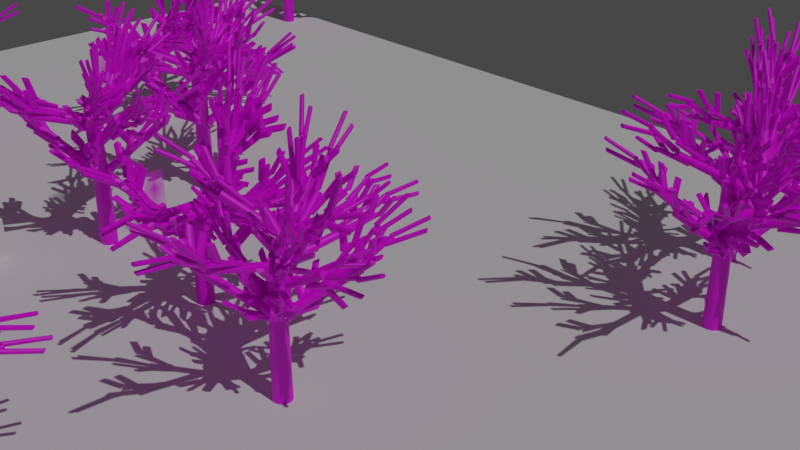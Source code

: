 # Source: v1.blend  (saved by Blender 3.1.5; exported with 4.5.12 LTS)
import bpy
from mathutils import Matrix  # noqa: F401  (used for matrix-valued properties, if any)

bpy.ops.wm.read_factory_settings(use_empty=True)
scene = bpy.context.scene
scene.name = 'Scene'

# ---- collections
col_collection = bpy.data.collections.new('Collection'); scene.collection.children.link(col_collection)

# ---- images (referenced by path relative to the original .blend; pixels are not part of the script)
import os
ASSET_DIR = os.environ.get("B2B_ASSET_DIR", "")  # directory of the original .blend (textures are referenced by path, not embedded)
HERE = os.path.dirname(os.path.abspath(__file__))  # packed textures are extracted next to this script under _unpacked/

def load_image(name, relpath, width, height, colorspace="sRGB"):
    """Load a texture the original file referenced (path relative to the .blend, or extracted next to this script)."""
    p = next((c for c in (os.path.join(HERE, relpath), os.path.join(ASSET_DIR, relpath)) if relpath and os.path.exists(c)), "")
    if p:
        img = bpy.data.images.load(p, check_existing=True)
        img.name = name
    else:  # same state as the original file: an image datablock whose file is absent (Cycles renders it pink)
        img = bpy.data.images.new(name, width, height)
        img.source = "FILE"
        img.filepath = "//" + (relpath or name)
    img.colorspace_settings.name = colorspace
    return img
img_bark_jpg = load_image('bark.jpg', 'assets/bark.jpg', 1024, 1024, 'sRGB')
img_oak_leaf_png = load_image('oak-leaf.png', 'assets/oak-leaf.png', 1024, 1024, 'sRGB')
img_branch_png = load_image('branch.png', 'assets/branch.png', 1024, 1024, 'sRGB')

# ---- materials (node trees are filled in below, after node groups)
mat_material_001 = bpy.data.materials.new('Material.001')
mat_oak_leaf = bpy.data.materials.new('oak-leaf')
mat_oak_leaf.surface_render_method = 'BLENDED'
mat_oak_leaf.blend_method = 'BLEND'
mat_pngwing_com = bpy.data.materials.new('pngwing.com')
mat_pngwing_com.surface_render_method = 'BLENDED'
mat_pngwing_com.blend_method = 'BLEND'

# ---- node groups
ng_geometry_nodes = bpy.data.node_groups.new('Geometry Nodes', 'GeometryNodeTree')
_s = ng_geometry_nodes.interface.new_socket(name='Geometry', in_out='OUTPUT', socket_type='NodeSocketGeometry')
_s = ng_geometry_nodes.interface.new_socket(name='Points', in_out='OUTPUT', socket_type='NodeSocketGeometry')
_s = ng_geometry_nodes.interface.new_socket(name='Geometry', in_out='INPUT', socket_type='NodeSocketGeometry')
ng_geometry_nodes.is_modifier = True
# nodes of 'Geometry Nodes' reference scene objects; filled in after objects exist

# ---- material node trees
mat_material_001.use_nodes = True; mat_material_001.node_tree.nodes.clear()
_N = mat_material_001.node_tree.nodes; _L = mat_material_001.node_tree.links
n0 = _N.new('ShaderNodeBsdfPrincipled'); n0.name = 'Principled BSDF'; n0.location = (10, 300)
n0.distribution = 'GGX'
n0.subsurface_method = 'RANDOM_WALK_SKIN'
n0.inputs[3].default_value = 1.45
n0.inputs[27].default_value = (0.0, 0.0, 0.0, 1.0)
n0.inputs[28].default_value = 1.0
n1 = _N.new('ShaderNodeOutputMaterial'); n1.name = 'Material Output'; n1.location = (300, 300)
n2 = _N.new('ShaderNodeTexImage'); n2.name = 'Image Texture'; n2.location = (-572, 197)
n2.width = 232
n2.image = img_bark_jpg
_L.new(n0.outputs[0], n1.inputs[0])
_L.new(n2.outputs[0], n0.inputs[0])
n1.is_active_output = True
mat_oak_leaf.use_nodes = True; mat_oak_leaf.node_tree.nodes.clear()
_N = mat_oak_leaf.node_tree.nodes; _L = mat_oak_leaf.node_tree.links
n0 = _N.new('ShaderNodeOutputMaterial'); n0.name = 'Material Output'; n0.location = (300, 300)
n1 = _N.new('ShaderNodeTexImage'); n1.name = 'Image Texture'; n1.location = (-200, 300)
n1.image = img_oak_leaf_png
n1.extension = 'CLIP'
n2 = _N.new('ShaderNodeBsdfPrincipled'); n2.name = 'Principled BSDF'; n2.location = (0, 300)
n2.distribution = 'GGX'
n2.subsurface_method = 'RANDOM_WALK_SKIN'
n2.inputs[3].default_value = 1.45
n2.inputs[27].default_value = (0.0, 0.0, 0.0, 1.0)
n2.inputs[28].default_value = 1.0
_L.new(n1.outputs[0], n2.inputs[0])
_L.new(n1.outputs[1], n2.inputs[4])
_L.new(n2.outputs[0], n0.inputs[0])
n0.is_active_output = True
mat_pngwing_com.use_nodes = True; mat_pngwing_com.node_tree.nodes.clear()
_N = mat_pngwing_com.node_tree.nodes; _L = mat_pngwing_com.node_tree.links
n0 = _N.new('ShaderNodeBsdfPrincipled'); n0.name = 'Principled BSDF'; n0.location = (19, 318)
n0.distribution = 'GGX'
n0.subsurface_method = 'RANDOM_WALK_SKIN'
n0.inputs[2].default_value = 0.0
n0.inputs[3].default_value = 1.45
n0.inputs[13].default_value = 0.0859
n0.inputs[24].default_value = 0.1723
n0.inputs[27].default_value = (0.0, 0.0, 0.0, 1.0)
n0.inputs[28].default_value = 1.0
n1 = _N.new('ShaderNodeOutputMaterial'); n1.name = 'Material Output'; n1.location = (559, 318)
n2 = _N.new('ShaderNodeMixShader'); n2.name = 'Mix Shader'; n2.location = (339, 270)
n2.inputs[0].default_value = 0.0
n3 = _N.new('ShaderNodeTexImage'); n3.name = 'Image Texture'; n3.location = (-670, 310)
n3.image = img_branch_png
n3.extension = 'CLIP'
n4 = _N.new('ShaderNodeBsdfTranslucent'); n4.name = 'Translucent BSDF'; n4.location = (-343, -78)
_L.new(n3.outputs[0], n0.inputs[0])
_L.new(n3.outputs[1], n0.inputs[4])
_L.new(n0.outputs[0], n2.inputs[1])
_L.new(n3.outputs[0], n4.inputs[0])
_L.new(n2.outputs[0], n1.inputs[0])
_L.new(n4.outputs[0], n2.inputs[2])
n1.is_active_output = True

# ---- world
world_world = bpy.data.worlds.new('World'); scene.world = world_world
world_world.use_nodes = True; world_world.node_tree.nodes.clear()
_N = world_world.node_tree.nodes; _L = world_world.node_tree.links
n0 = _N.new('ShaderNodeOutputWorld'); n0.name = 'World Output'; n0.location = (300, 300)
n1 = _N.new('ShaderNodeBackground'); n1.name = 'Background'; n1.location = (10, 300)
n1.inputs[0].default_value = (0.05088, 0.05088, 0.05088, 1.0)
_L.new(n1.outputs[0], n0.inputs[0])
n0.is_active_output = True
world_world.color = (0.05088, 0.05088, 0.05088)
world_world.use_sun_shadow = False
world_world.sun_shadow_jitter_overblur = 0.0

# ---- cameras
cam_camera = bpy.data.cameras.new('Camera')
cam_camera.clip_end = 100.0
cam_camera.ortho_scale = 7.314

# ---- lights
light_sun = bpy.data.lights.new('Sun', 'SUN')
light_sun.transmission_factor = 0.0
light_sun.energy = 1.0
light_sun.shadow_soft_size = 0.125

# ---- meshes
me_plane = bpy.data.meshes.new('Plane')
me_plane.from_pydata([(-17.4, -17.4, 0.0), (17.4, -17.4, 0.0), (-17.4, 17.4, 0.0), (17.4, 17.4, 0.0)], [], [(0, 1, 3, 2)])
_uv = me_plane.uv_layers.new(name='UVMap')
_uv.uv.foreach_set('vector', [0.0, 0.0, 1.0, 0.0, 1.0, 1.0, 0.0, 1.0])
me_plane.use_remesh_fix_poles = True
me_plane.use_remesh_preserve_attributes = False
me_plane.update()
me_cube_001 = bpy.data.meshes.new('Cube.001')
me_cube_001.from_pydata([(-1.0, -1.0, -1.0), (-1.0, -1.0, 1.0), (-1.0, 1.0, -1.0), (-1.0, 1.0, 1.0), (1.0, -1.0, -1.0), (1.0, -1.0, 1.0), (1.0, 1.0, -1.0), (1.0, 1.0, 1.0)], [], [(0, 1, 3, 2), (2, 3, 7, 6), (6, 7, 5, 4), (4, 5, 1, 0), (2, 6, 4, 0), (7, 3, 1, 5)])
_uv = me_cube_001.uv_layers.new(name='UVMap')
_uv.uv.foreach_set('vector', [0.375, 0.0, 0.625, 0.0, 0.625, 0.25, 0.375, 0.25, 0.375, 0.25, 0.625, 0.25, 0.625, 0.5, 0.375, 0.5, 0.375, 0.5, 0.625, 0.5, 0.625, 0.75, 0.375, 0.75, 0.375, 0.75, 0.625, 0.75, 0.625, 1.0, 0.375, 1.0, 0.125, 0.5, 0.375, 0.5, 0.375, 0.75, 0.125, 0.75, 0.625, 0.5, 0.875, 0.5, 0.875, 0.75, 0.625, 0.75])
me_cube_001.use_remesh_fix_poles = True
me_cube_001.use_remesh_preserve_attributes = False
me_cube_001.update()
me_cylinder = bpy.data.meshes.new('Cylinder')
me_cylinder.from_pydata([(5.297e-08, 0.2261, -7.522e-05), (5.424e-08, 0.2035, 2.0), (0.04411, 0.2218, -7.522e-05), (0.0397, 0.1996, 2.0), (0.08653, 0.2089, -7.522e-05), (0.07788, 0.188, 2.0), (0.1256, 0.188, -7.522e-05), (0.1131, 0.1692, 2.0), (0.1599, 0.1599, -7.522e-05), (0.1439, 0.1439, 2.0), (0.188, 0.1256, -7.522e-05), (0.1692, 0.1131, 2.0), (0.2089, 0.08653, -7.522e-05), (0.188, 0.07788, 2.0), (0.2218, 0.04411, -7.522e-05), (0.1996, 0.0397, 2.0), (0.2261, -2.286e-08, -7.522e-05), (0.2035, -2.243e-08, 2.0), (0.2218, -0.04411, -7.522e-05), (0.1996, -0.0397, 2.0), (0.2089, -0.08653, -7.522e-05), (0.188, -0.07788, 2.0), (0.188, -0.1256, -7.522e-05), (0.1692, -0.1131, 2.0), (0.1599, -0.1599, -7.522e-05), (0.1439, -0.1439, 2.0), (0.1256, -0.188, -7.522e-05), (0.1131, -0.1692, 2.0), (0.08653, -0.2089, -7.522e-05), (0.07788, -0.188, 2.0), (0.04411, -0.2218, -7.522e-05), (0.0397, -0.1996, 2.0), (3.321e-08, -0.2261, -7.522e-05), (3.645e-08, -0.2035, 2.0), (-0.04411, -0.2218, -7.522e-05), (-0.0397, -0.1996, 2.0), (-0.08653, -0.2089, -7.522e-05), (-0.07788, -0.188, 2.0), (-0.1256, -0.188, -7.522e-05), (-0.1131, -0.1692, 2.0), (-0.1599, -0.1599, -7.522e-05), (-0.1439, -0.1439, 2.0), (-0.188, -0.1256, -7.522e-05), (-0.1692, -0.1131, 2.0), (-0.2089, -0.08653, -7.522e-05), (-0.188, -0.07788, 2.0), (-0.2218, -0.04411, -7.522e-05), (-0.1996, -0.0397, 2.0), (-0.2261, -1.028e-08, -7.522e-05), (-0.2035, -1.111e-08, 2.0), (-0.2218, 0.04411, -7.522e-05), (-0.1996, 0.0397, 2.0), (-0.2089, 0.08653, -7.522e-05), (-0.188, 0.07788, 2.0), (-0.188, 0.1256, -7.522e-05), (-0.1692, 0.1131, 2.0), (-0.1599, 0.1599, -7.522e-05), (-0.1439, 0.1439, 2.0), (-0.1256, 0.188, -7.522e-05), (-0.1131, 0.1692, 2.0), (-0.08653, 0.2089, -7.522e-05), (-0.07788, 0.188, 2.0), (-0.04411, 0.2218, -7.522e-05), (-0.0397, 0.1996, 2.0)], [], [(0, 1, 3, 2), (2, 3, 5, 4), (4, 5, 7, 6), (6, 7, 9, 8), (8, 9, 11, 10), (10, 11, 13, 12), (12, 13, 15, 14), (14, 15, 17, 16), (16, 17, 19, 18), (18, 19, 21, 20), (20, 21, 23, 22), (22, 23, 25, 24), (24, 25, 27, 26), (26, 27, 29, 28), (28, 29, 31, 30), (30, 31, 33, 32), (32, 33, 35, 34), (34, 35, 37, 36), (36, 37, 39, 38), (38, 39, 41, 40), (40, 41, 43, 42), (42, 43, 45, 44), (44, 45, 47, 46), (46, 47, 49, 48), (48, 49, 51, 50), (50, 51, 53, 52), (52, 53, 55, 54), (54, 55, 57, 56), (56, 57, 59, 58), (58, 59, 61, 60), (3, 1, 63, 61, 59, 57, 55, 53, 51, 49, 47, 45, 43, 41, 39, 37, 35, 33, 31, 29, 27, 25, 23, 21, 19, 17, 15, 13, 11, 9, 7, 5), (60, 61, 63, 62), (62, 63, 1, 0), (0, 2, 4, 6, 8, 10, 12, 14, 16, 18, 20, 22, 24, 26, 28, 30, 32, 34, 36, 38, 40, 42, 44, 46, 48, 50, 52, 54, 56, 58, 60, 62)])
_uv = me_cylinder.uv_layers.new(name='UVMap')
_uv.uv.foreach_set('vector', [1.0, 0.007596, 1.0, 1.0, 0.9688, 1.0, 0.9688, 0.007596, 0.9688, 0.007596, 0.9688, 1.0, 0.9375, 1.0, 0.9375, 0.007596, 0.9375, 0.007596, 0.9375, 1.0, 0.9062, 1.0, 0.9063, 0.007596, 0.9063, 0.007596, 0.9062, 1.0, 0.875, 1.0, 0.875, 0.007596, 0.875, 0.007596, 0.875, 1.0, 0.8438, 1.0, 0.8438, 0.007596, 0.8438, 0.007596, 0.8438, 1.0, 0.8125, 1.0, 0.8125, 0.007596, 0.8125, 0.007596, 0.8125, 1.0, 0.7812, 1.0, 0.7812, 0.007596, 0.7812, 0.007596, 0.7812, 1.0, 0.75, 1.0, 0.75, 0.007596, 0.75, 0.007596, 0.75, 1.0, 0.7188, 1.0, 0.7188, 0.007596, 0.7188, 0.007596, 0.7188, 1.0, 0.6875, 1.0, 0.6875, 0.007596, 0.6875, 0.007596, 0.6875, 1.0, 0.6562, 1.0, 0.6562, 0.007596, 0.6562, 0.007596, 0.6562, 1.0, 0.625, 1.0, 0.625, 0.007596, 0.625, 0.007596, 0.625, 1.0, 0.5938, 1.0, 0.5938, 0.007596, 0.5938, 0.007596, 0.5938, 1.0, 0.5625, 1.0, 0.5625, 0.007596, 0.5625, 0.007596, 0.5625, 1.0, 0.5312, 1.0, 0.5312, 0.007596, 0.5312, 0.007596, 0.5312, 1.0, 0.5, 1.0, 0.5, 0.007596, 0.5, 0.007596, 0.5, 1.0, 0.4688, 1.0, 0.4688, 0.007596, 0.4688, 0.007596, 0.4688, 1.0, 0.4375, 1.0, 0.4375, 0.007596, 0.4375, 0.007596, 0.4375, 1.0, 0.4062, 1.0, 0.4063, 0.007596, 0.4063, 0.007596, 0.4062, 1.0, 0.375, 1.0, 0.375, 0.007596, 0.375, 0.007596, 0.375, 1.0, 0.3438, 1.0, 0.3438, 0.007596, 0.3438, 0.007596, 0.3438, 1.0, 0.3125, 1.0, 0.3125, 0.007596, 0.3125, 0.007596, 0.3125, 1.0, 0.2812, 1.0, 0.2813, 0.007596, 0.2813, 0.007596, 0.2812, 1.0, 0.25, 1.0, 0.25, 0.007596, 0.25, 0.007596, 0.25, 1.0, 0.2188, 1.0, 0.2188, 0.007596, 0.2188, 0.007596, 0.2188, 1.0, 0.1875, 1.0, 0.1875, 0.007596, 0.1875, 0.007596, 0.1875, 1.0, 0.1562, 1.0, 0.1562, 0.007596, 0.1562, 0.007596, 0.1562, 1.0, 0.125, 1.0, 0.125, 0.007596, 0.125, 0.007596, 0.125, 1.0, 0.09375, 1.0, 0.09375, 0.007596, 0.09375, 0.007596, 0.09375, 1.0, 0.0625, 1.0, 0.0625, 0.007596, 0.2968, 0.4854, 0.25, 0.49, 0.2032, 0.4854, 0.1582, 0.4717, 0.1167, 0.4496, 0.08029, 0.4197, 0.05045, 0.3833, 0.02827, 0.3418, 0.01461, 0.2968, 0.01, 0.25, 0.01461, 0.2032, 0.02827, 0.1582, 0.05045, 0.1167, 0.08029, 0.08029, 0.1167, 0.05045, 0.1582, 0.02827, 0.2032, 0.01461, 0.25, 0.01, 0.2968, 0.01461, 0.3418, 0.02827, 0.3833, 0.05045, 0.4197, 0.08029, 0.4496, 0.1167, 0.4717, 0.1582, 0.4854, 0.2032, 0.49, 0.25, 0.4854, 0.2968, 0.4717, 0.3418, 0.4496, 0.3833, 0.4197, 0.4197, 0.3833, 0.4496, 0.3418, 0.4717, 0.0625, 0.007596, 0.0625, 1.0, 0.03125, 1.0, 0.03125, 0.007596, 0.03125, 0.007596, 0.03125, 1.0, 0.0, 1.0, 0.0, 0.007596, 0.75, 0.49, 0.7968, 0.4854, 0.8418, 0.4717, 0.8833, 0.4496, 0.9197, 0.4197, 0.9496, 0.3833, 0.9717, 0.3418, 0.9854, 0.2968, 0.99, 0.25, 0.9854, 0.2032, 0.9717, 0.1582, 0.9496, 0.1167, 0.9197, 0.08029, 0.8833, 0.05045, 0.8418, 0.02827, 0.7968, 0.01461, 0.75, 0.01, 0.7032, 0.01461, 0.6582, 0.02827, 0.6167, 0.05045, 0.5803, 0.08029, 0.5504, 0.1167, 0.5283, 0.1582, 0.5146, 0.2032, 0.51, 0.25, 0.5146, 0.2968, 0.5283, 0.3418, 0.5504, 0.3833, 0.5803, 0.4197, 0.6167, 0.4496, 0.6582, 0.4717, 0.7032, 0.4854])
me_cylinder.materials.append(mat_material_001)
me_cylinder.use_remesh_fix_poles = True
me_cylinder.use_remesh_preserve_attributes = False
me_cylinder.update()
me_oak_leaf = bpy.data.meshes.new('oak-leaf')
me_oak_leaf.from_pydata([(-0.3024, -0.006258, -2.158e-08), (0.3024, -0.006258, -2.158e-08), (-0.3024, 0.9937, -2.158e-08), (0.3024, 0.9937, -2.158e-08)], [], [(0, 1, 3, 2)])
_uv = me_oak_leaf.uv_layers.new(name='UVMap')
_uv.uv.foreach_set('vector', [0.0, 0.0, 1.0, 0.0, 1.0, 1.0, 0.0, 1.0])
me_oak_leaf.materials.append(mat_oak_leaf)
me_oak_leaf.use_remesh_fix_poles = True
me_oak_leaf.use_remesh_preserve_attributes = False
me_oak_leaf.update()
me_pngwing_com = bpy.data.meshes.new('pngwing.com')
me_pngwing_com.from_pydata([(-0.01291, -0.7822, 0.06609), (1.527, -0.7822, 0.06609), (-0.01291, 0.2178, 0.06609), (1.563, 0.2388, 0.2001), (0.7317, -0.8519, 0.3188), (0.7569, 0.2653, -0.07801), (-0.01291, -0.2822, 0.06609), (1.462, -0.2421, 0.05135), (0.6669, -0.2643, 0.1599)], [], [(8, 7, 3, 5), (6, 8, 5, 2), (0, 4, 8, 6), (4, 1, 7, 8)])
me_pngwing_com.polygons.foreach_set('use_smooth', [True] * 4)
_uv = me_pngwing_com.uv_layers.new(name='UVMap')
_uv.uv.foreach_set('vector', [0.5, 0.5, 1.0, 0.5, 1.0, 1.0, 0.5, 1.0, 0.0, 0.5, 0.5, 0.5, 0.5, 1.0, 0.0, 1.0, 0.0, 0.0, 0.5, 0.0, 0.5, 0.5, 0.0, 0.5, 0.5, 0.0, 1.0, 0.0, 1.0, 0.5, 0.5, 0.5])
me_pngwing_com.materials.append(mat_pngwing_com)
me_pngwing_com.use_remesh_fix_poles = True
me_pngwing_com.use_remesh_preserve_attributes = False
me_pngwing_com.update()

# ---- objects
ob_camera = bpy.data.objects.new('Camera', cam_camera)
ob_plane = bpy.data.objects.new('Plane', me_plane)
ob_cube = bpy.data.objects.new('Cube', me_cube_001)
ob_trunk = bpy.data.objects.new('trunk', me_cylinder)
ob_oak_leaf = bpy.data.objects.new('oak-leaf', me_oak_leaf)
ob_pngwing_com = bpy.data.objects.new('pngwing.com', me_pngwing_com)
ob_sun = bpy.data.objects.new('Sun', light_sun)
_N = ng_geometry_nodes.nodes; _L = ng_geometry_nodes.links
n0 = _N.new('NodeGroupInput'); n0.name = 'Group Input'; n0.location = (-340, 0)
n1 = _N.new('GeometryNodeDistributePointsOnFaces'); n1.name = 'Distribute Points on Faces'; n1.location = (-108, 157)
n1.distribute_method = 'POISSON'
n1.use_legacy_normal = True
n1.inputs[2].default_value = 3.0
n1.inputs[3].default_value = 0.37
n1.inputs[4].default_value = 0.2
n1.inputs[5].default_value = 0.2
n2 = _N.new('GeometryNodeInstancesToPoints'); n2.name = 'Instances to Points.001'; n2.location = (467, -465)
n3 = _N.new('GeometryNodeInstanceOnPoints'); n3.name = 'Instance on Points.002'; n3.location = (653, -468)
n3.inputs[6].default_value = (0.9, 0.9, 0.9)
n4 = _N.new('FunctionNodeRandomValue'); n4.name = 'Random Value.001'; n4.location = (469, -627)
n4.inputs[2].default_value = -0.9
n4.inputs[3].default_value = 0.9
n4.inputs[8].default_value = 30
n5 = _N.new('GeometryNodeInstancesToPoints'); n5.name = 'Instances to Points'; n5.location = (469, -35)
n6 = _N.new('GeometryNodeInstanceOnPoints'); n6.name = 'Instance on Points.001'; n6.location = (655, -37)
n6.inputs[6].default_value = (0.9, 0.9, 0.9)
n7 = _N.new('FunctionNodeRandomValue'); n7.name = 'Random Value'; n7.location = (471, -196)
n7.inputs[2].default_value = -0.9
n7.inputs[3].default_value = 0.9
n8 = _N.new('GeometryNodeInstanceOnPoints'); n8.name = 'Instance on Points'; n8.location = (259, 128)
n9 = _N.new('GeometryNodeTransform'); n9.name = 'Transform.001'; n9.location = (831, -442)
n9.inputs[1].default_value = (0.0, 0.0, 2.0)
n10 = _N.new('FunctionNodeRotateEuler'); n10.name = 'Rotate Euler'; n10.location = (1485, -330)
n10.inputs[1].default_value = (0.0, -0.8063, 0.0)
n11 = _N.new('FunctionNodeRandomValue'); n11.name = 'Random Value.003'; n11.location = (1299, -409)
n11.inputs[2].default_value = 509.8
n11.inputs[3].default_value = -688.4
n11.inputs[8].default_value = 74
n12 = _N.new('GeometryNodeTransform'); n12.name = 'Transform'; n12.location = (841, -13)
n12.inputs[1].default_value = (0.0, 0.0, 2.0)
n13 = _N.new('GeometryNodeInstanceOnPoints'); n13.name = 'Instance on Points.004'; n13.location = (2743, -243)
n13.inputs[6].default_value = (0.5, 0.5, 0.5)
n14 = _N.new('FunctionNodeRotateEuler'); n14.name = 'Rotate Euler.002'; n14.location = (3519, -360)
n14.inputs[1].default_value = (0.0, -0.8063, 0.0)
n15 = _N.new('FunctionNodeRandomValue'); n15.name = 'Random Value.005'; n15.location = (3333, -439)
n15.inputs[2].default_value = 19.6
n15.inputs[3].default_value = -20.0
n15.inputs[8].default_value = 106
n16 = _N.new('GeometryNodeDistributePointsOnFaces'); n16.name = 'Distribute Points on Faces.002'; n16.location = (1933, -123)
n16.use_legacy_normal = True
n16.inputs[2].default_value = 0.6
n16.inputs[3].default_value = 38.6
n16.inputs[4].default_value = 1.4
n16.inputs[6].default_value = 168
n17 = _N.new('GeometryNodeTransform'); n17.name = 'Transform.003'; n17.location = (3010, -243)
n18 = _N.new('GeometryNodeTransform'); n18.name = 'Transform.004'; n18.location = (3955, -204)
n18.inputs[3].default_value = (0.2, 0.2, 1.0)
n19 = _N.new('GeometryNodeDistributePointsOnFaces'); n19.name = 'Distribute Points on Faces.003'; n19.location = (3320, -55)
n19.use_legacy_normal = True
n19.inputs[2].default_value = 0.6
n19.inputs[3].default_value = 38.6
n19.inputs[4].default_value = 1.0
n19.inputs[6].default_value = 168
n20 = _N.new('GeometryNodeObjectInfo'); n20.name = 'Object Info'; n20.location = (-23, -125)
n20.inputs[0].default_value = ob_trunk
n21 = _N.new('GeometryNodeTransform'); n21.name = 'Transform.002'; n21.location = (2457, 798)
n21.inputs[3].default_value = (10.0, 10.0, 10.0)
n22 = _N.new('GeometryNodeObjectInfo'); n22.name = 'Object Info.001'; n22.location = (2015, 893)
n22.inputs[0].default_value = ob_pngwing_com
n23 = _N.new('GeometryNodeInstanceOnPoints'); n23.name = 'Instance on Points.005'; n23.location = (3688, -204)
n24 = _N.new('FunctionNodeRotateEuler'); n24.name = 'Rotate Euler.003'; n24.location = (2248, 588)
n24.inputs[1].default_value = (4.349, 14.24, 5.177)
n25 = _N.new('FunctionNodeRotateEuler'); n25.name = 'Rotate Euler.001'; n25.location = (2516, -477)
n25.inputs[1].default_value = (0.06632, -1.159, -0.1012)
n26 = _N.new('GeometryNodeInstanceOnPoints'); n26.name = 'Instance on Points.003'; n26.location = (1689, -107)
n26.inputs[6].default_value = (0.5, 0.5, 1.0)
n27 = _N.new('NodeGroupOutput'); n27.name = 'Group Output'; n27.location = (4110, 435)
n28 = _N.new('FunctionNodeRandomValue'); n28.name = 'Random Value.004'; n28.location = (2186, -541)
n28.inputs[2].default_value = 1434.0
n28.inputs[3].default_value = -1338.0
n28.inputs[8].default_value = 74
n29 = _N.new('FunctionNodeRandomValue'); n29.name = 'Random Value.006'; n29.location = (1958, 567)
n29.inputs[2].default_value = 650.0
n29.inputs[3].default_value = -652.0
n29.inputs[8].default_value = 74
n30 = _N.new('GeometryNodeDistributePointsOnFaces'); n30.name = 'Distribute Points on Faces.004'; n30.location = (2723, 588)
n30.use_legacy_normal = True
n30.inputs[2].default_value = 0.6
n30.inputs[3].default_value = 38.6
n30.inputs[4].default_value = 1.0
n30.inputs[6].default_value = 168
n31 = _N.new('GeometryNodeJoinGeometry'); n31.name = 'Join Geometry.001'; n31.location = (1096, -115)
n32 = _N.new('GeometryNodeDistributePointsOnFaces'); n32.name = 'Distribute Points on Faces.001'; n32.location = (1288, -66)
n32.distribute_method = 'POISSON'
n32.use_legacy_normal = True
n32.inputs[3].default_value = 38.6
n32.inputs[5].default_value = 0.09
n33 = _N.new('GeometryNodeInstanceOnPoints'); n33.name = 'Instance on Points.006'; n33.location = (3001, 894)
n33.width = 118
n33.inputs[6].default_value = (0.2, 0.2, 0.2)
n34 = _N.new('GeometryNodeJoinGeometry'); n34.name = 'Join Geometry.002'; n34.location = (2723, 272)
n35 = _N.new('GeometryNodeJoinGeometry'); n35.name = 'Join Geometry.003'; n35.location = (3759, 351)
n36 = _N.new('GeometryNodeJoinGeometry'); n36.name = 'Join Geometry'; n36.location = (3340, 290)
_L.new(n0.outputs[0], n1.inputs[0])
_L.new(n1.outputs[0], n8.inputs[0])
_L.new(n20.outputs[4], n8.inputs[2])
_L.new(n8.outputs[0], n36.inputs[0])
_L.new(n8.outputs[0], n5.inputs[0])
_L.new(n5.outputs[0], n6.inputs[0])
_L.new(n6.outputs[0], n12.inputs[0])
_L.new(n20.outputs[4], n6.inputs[2])
_L.new(n7.outputs[1], n6.inputs[5])
_L.new(n2.outputs[0], n3.inputs[0])
_L.new(n3.outputs[0], n9.inputs[0])
_L.new(n4.outputs[1], n3.inputs[5])
_L.new(n8.outputs[0], n2.inputs[0])
_L.new(n20.outputs[4], n3.inputs[2])
_L.new(n12.outputs[0], n31.inputs[0])
_L.new(n20.outputs[4], n26.inputs[2])
_L.new(n10.outputs[0], n26.inputs[5])
_L.new(n11.outputs[1], n10.inputs[0])
_L.new(n9.outputs[0], n31.inputs[0])
_L.new(n13.outputs[0], n17.inputs[0])
_L.new(n25.outputs[0], n13.inputs[5])
_L.new(n28.outputs[1], n25.inputs[0])
_L.new(n26.outputs[0], n36.inputs[0])
_L.new(n16.outputs[0], n36.inputs[0])
_L.new(n26.outputs[0], n16.inputs[0])
_L.new(n16.outputs[0], n13.inputs[0])
_L.new(n20.outputs[4], n13.inputs[2])
_L.new(n14.outputs[0], n23.inputs[5])
_L.new(n15.outputs[1], n14.inputs[0])
_L.new(n17.outputs[0], n19.inputs[0])
_L.new(n19.outputs[0], n23.inputs[0])
_L.new(n20.outputs[4], n23.inputs[2])
_L.new(n34.outputs[0], n30.inputs[0])
_L.new(n34.outputs[0], n36.inputs[0])
_L.new(n30.outputs[0], n33.inputs[0])
_L.new(n22.outputs[4], n21.inputs[0])
_L.new(n21.outputs[0], n33.inputs[2])
_L.new(n9.outputs[0], n36.inputs[0])
_L.new(n12.outputs[0], n36.inputs[0])
_L.new(n29.outputs[1], n24.inputs[0])
_L.new(n24.outputs[0], n33.inputs[5])
_L.new(n18.outputs[0], n36.inputs[0])
_L.new(n23.outputs[0], n34.inputs[0])
_L.new(n17.outputs[0], n36.inputs[0])
_L.new(n33.outputs[0], n35.inputs[0])
_L.new(n31.outputs[0], n32.inputs[0])
_L.new(n32.outputs[0], n26.inputs[0])
_L.new(n0.outputs[0], n36.inputs[0])
_L.new(n36.outputs[0], n27.inputs[0])
n27.is_active_output = True

# ---- transforms, parenting, visibility, modifiers, constraints
ob_camera.location = (24.7, -12.55, 13.55)
ob_camera.rotation_euler = (1.109, 0.0, 0.8149)
ob_camera.lock_rotations_4d = False
ob_camera.empty_display_type = 'ARROWS'
ob_camera.color = (0.0, 0.0, 0.0, 0.0)
ob_camera.display_type = 'WIRE'
ob_camera.lineart.crease_threshold = 0.0
ob_plane.location = (0.0, 0.0, 0.0)
_m = ob_plane.modifiers.new('GeometryNodes', 'NODES')
_m.node_group = ng_geometry_nodes
ob_cube.location = (-1.774, -3.483, 0.05247)
ob_trunk.location = (0.0, 0.0, 0.0)
_m = ob_trunk.modifiers.new('Bevel', 'BEVEL')
_m.show_render = False
ob_oak_leaf.location = (1.096, 0.888, 0.9722)
ob_oak_leaf.rotation_euler = (1.571, 0.0, 1.571)
ob_pngwing_com.location = (0.1074, 0.3868, 3.926)
ob_pngwing_com.rotation_euler = (3.142, -1.571, 0.0)
ob_sun.location = (12.71, -2.844, 21.25)
ob_sun.rotation_euler = (0.02942, 0.5999, 0.0913)

# ---- collection membership
col_collection.objects.link(ob_camera)
col_collection.objects.link(ob_plane)
col_collection.objects.link(ob_cube)
col_collection.objects.link(ob_trunk)
col_collection.objects.link(ob_oak_leaf)
col_collection.objects.link(ob_pngwing_com)
col_collection.objects.link(ob_sun)

# ---- scene / render settings (as saved in the file)
scene.camera = ob_camera
scene.frame_start = 1; scene.frame_end = 250; scene.frame_set(1)
scene.render.engine = 'CYCLES'
scene.render.film_transparent = True
scene.cycles.sampling_pattern = 'TABULATED_SOBOL'
scene.cycles.use_light_tree = False
scene.view_settings.view_transform = 'Filmic'
bpy.context.view_layer.update()
